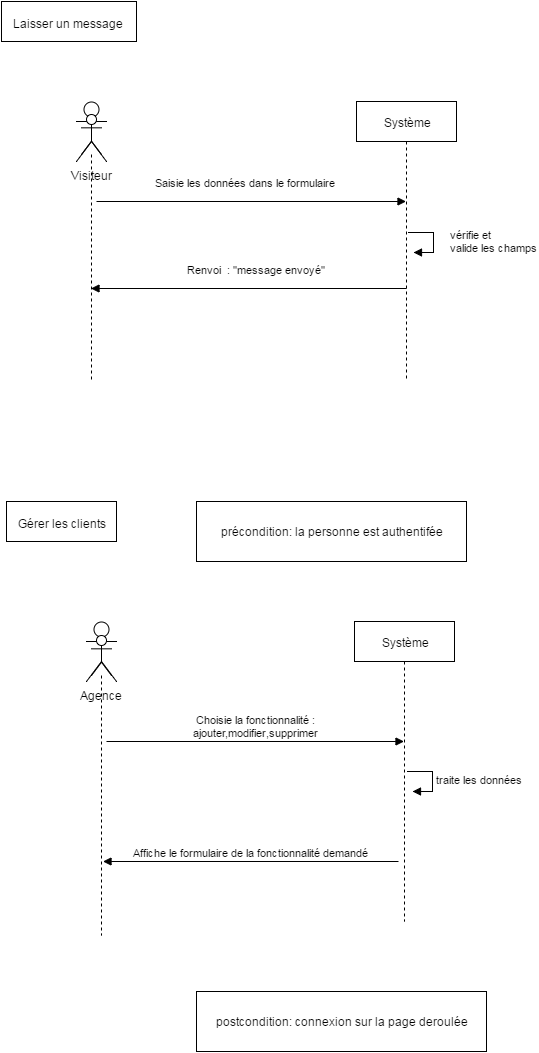

The diagram above was exported from draw.io. Its source (the exported page's mxGraphModel, read from the mxfile embedded in the PNG):
<mxGraphModel dx="1430" dy="775" grid="1" gridSize="10" guides="1" tooltips="1" connect="1" arrows="1" fold="1" page="1" pageScale="1" pageWidth="826" pageHeight="1169" background="#ffffff" math="0" shadow="0">
  <root>
    <mxCell id="0" />
    <mxCell id="1" parent="0" />
    <mxCell id="60e5feab9c06abed-7" value="Visiteur" style="shape=umlActor;verticalLabelPosition=bottom;labelBackgroundColor=#ffffff;verticalAlign=top;html=1;" vertex="1" parent="1">
      <mxGeometry x="120" y="120" width="30" height="60" as="geometry" />
    </mxCell>
    <mxCell id="60e5feab9c06abed-9" value="" style="shape=umlLifeline;participant=umlActor;perimeter=lifelinePerimeter;whiteSpace=wrap;html=1;container=1;collapsible=0;recursiveResize=0;verticalAlign=top;spacingTop=36;labelBackgroundColor=#ffffff;outlineConnect=0;" vertex="1" parent="1">
      <mxGeometry x="125" y="133" width="20" height="267" as="geometry" />
    </mxCell>
    <mxCell id="60e5feab9c06abed-19" value="&lt;span&gt;Saisie les données dans le formulaire&amp;nbsp;&lt;/span&gt;" style="html=1;verticalAlign=bottom;endArrow=block;" edge="1" parent="60e5feab9c06abed-9" target="60e5feab9c06abed-11">
      <mxGeometry x="-0.0307" y="10" width="80" relative="1" as="geometry">
        <mxPoint x="15" y="87" as="sourcePoint" />
        <mxPoint x="95" y="87" as="targetPoint" />
        <mxPoint as="offset" />
      </mxGeometry>
    </mxCell>
    <mxCell id="60e5feab9c06abed-11" value="Système" style="shape=umlLifeline;perimeter=lifelinePerimeter;whiteSpace=wrap;html=1;container=1;collapsible=0;recursiveResize=0;outlineConnect=0;" vertex="1" parent="1">
      <mxGeometry x="400" y="120" width="100" height="280" as="geometry" />
    </mxCell>
    <mxCell id="60e5feab9c06abed-15" value="vérifie et&amp;nbsp;&lt;div&gt;valide les champs&lt;/div&gt;" style="edgeStyle=orthogonalEdgeStyle;html=1;align=left;spacingLeft=2;endArrow=block;rounded=0;entryX=1;entryY=0;" edge="1" parent="60e5feab9c06abed-11">
      <mxGeometry x="-0.2308" y="-16" relative="1" as="geometry">
        <mxPoint x="52" y="131" as="sourcePoint" />
        <Array as="points">
          <mxPoint x="77" y="131" />
        </Array>
        <mxPoint x="57" y="151" as="targetPoint" />
        <mxPoint x="29" y="9" as="offset" />
      </mxGeometry>
    </mxCell>
    <mxCell id="60e5feab9c06abed-18" value="Renvoi &amp;nbsp;: &quot;message envoyé&quot;" style="html=1;verticalAlign=bottom;endArrow=block;exitX=0.5;exitY=0.667;exitPerimeter=0;" edge="1" parent="1" source="60e5feab9c06abed-11" target="60e5feab9c06abed-9">
      <mxGeometry x="-0.0491" y="-10" width="80" relative="1" as="geometry">
        <mxPoint x="370" y="320" as="sourcePoint" />
        <mxPoint x="300" y="320" as="targetPoint" />
        <mxPoint as="offset" />
      </mxGeometry>
    </mxCell>
    <mxCell id="60e5feab9c06abed-23" value="&lt;div&gt;&lt;span&gt;&lt;br&gt;&lt;/span&gt;&lt;/div&gt;&lt;div&gt;&lt;span&gt;&amp;nbsp; &amp;nbsp;Laisser un message&lt;/span&gt;&lt;br&gt;&lt;/div&gt;" style="shape=note;whiteSpace=wrap;html=1;size=0;verticalAlign=top;align=left;spacingTop=-6;" vertex="1" parent="1">
      <mxGeometry x="45" y="20" width="135" height="40" as="geometry" />
    </mxCell>
    <mxCell id="60e5feab9c06abed-24" value="&lt;div&gt;&lt;br&gt;&lt;/div&gt;&amp;nbsp; &amp;nbsp;Gérer les clients" style="shape=note;whiteSpace=wrap;html=1;size=0;verticalAlign=top;align=left;spacingTop=-6;" vertex="1" parent="1">
      <mxGeometry x="50" y="520" width="110" height="40" as="geometry" />
    </mxCell>
    <mxCell id="60e5feab9c06abed-25" value="Agence" style="shape=umlActor;verticalLabelPosition=bottom;labelBackgroundColor=#ffffff;verticalAlign=top;html=1;" vertex="1" parent="1">
      <mxGeometry x="130" y="640" width="30" height="60" as="geometry" />
    </mxCell>
    <mxCell id="60e5feab9c06abed-26" value="" style="shape=umlLifeline;participant=umlActor;perimeter=lifelinePerimeter;whiteSpace=wrap;html=1;container=1;collapsible=0;recursiveResize=0;verticalAlign=top;spacingTop=36;labelBackgroundColor=#ffffff;outlineConnect=0;" vertex="1" parent="1">
      <mxGeometry x="135" y="654" width="20" height="300" as="geometry" />
    </mxCell>
    <mxCell id="60e5feab9c06abed-28" value="Choisie la fonctionnalité :&lt;div&gt;ajouter,modifier,supprimer&lt;/div&gt;" style="html=1;verticalAlign=bottom;endArrow=block;" edge="1" parent="60e5feab9c06abed-26" target="60e5feab9c06abed-27">
      <mxGeometry width="80" relative="1" as="geometry">
        <mxPoint x="15" y="106" as="sourcePoint" />
        <mxPoint x="95" y="106" as="targetPoint" />
      </mxGeometry>
    </mxCell>
    <mxCell id="60e5feab9c06abed-27" value="Système" style="shape=umlLifeline;perimeter=lifelinePerimeter;whiteSpace=wrap;html=1;container=1;collapsible=0;recursiveResize=0;outlineConnect=0;" vertex="1" parent="1">
      <mxGeometry x="398" y="640" width="100" height="300" as="geometry" />
    </mxCell>
    <mxCell id="60e5feab9c06abed-32" value="traite les données" style="edgeStyle=orthogonalEdgeStyle;html=1;align=left;spacingLeft=2;endArrow=block;rounded=0;entryX=1;entryY=0;" edge="1" parent="60e5feab9c06abed-27">
      <mxGeometry relative="1" as="geometry">
        <mxPoint x="53" y="150" as="sourcePoint" />
        <Array as="points">
          <mxPoint x="78" y="150" />
        </Array>
        <mxPoint x="58" y="170" as="targetPoint" />
      </mxGeometry>
    </mxCell>
    <mxCell id="60e5feab9c06abed-30" value="Affiche le formulaire de la fonctionnalité demandé" style="html=1;verticalAlign=bottom;endArrow=block;" edge="1" parent="1">
      <mxGeometry width="80" relative="1" as="geometry">
        <mxPoint x="442" y="880" as="sourcePoint" />
        <mxPoint x="146.5" y="880" as="targetPoint" />
      </mxGeometry>
    </mxCell>
    <mxCell id="60e5feab9c06abed-33" value="précondition: la personne est authentifée" style="whiteSpace=wrap;html=1;" vertex="1" parent="1">
      <mxGeometry x="240" y="520" width="270" height="60" as="geometry" />
    </mxCell>
    <mxCell id="60e5feab9c06abed-34" value="postcondition: connexion sur la page deroulée" style="whiteSpace=wrap;html=1;" vertex="1" parent="1">
      <mxGeometry x="240" y="1010" width="290" height="60" as="geometry" />
    </mxCell>
  </root>
</mxGraphModel>